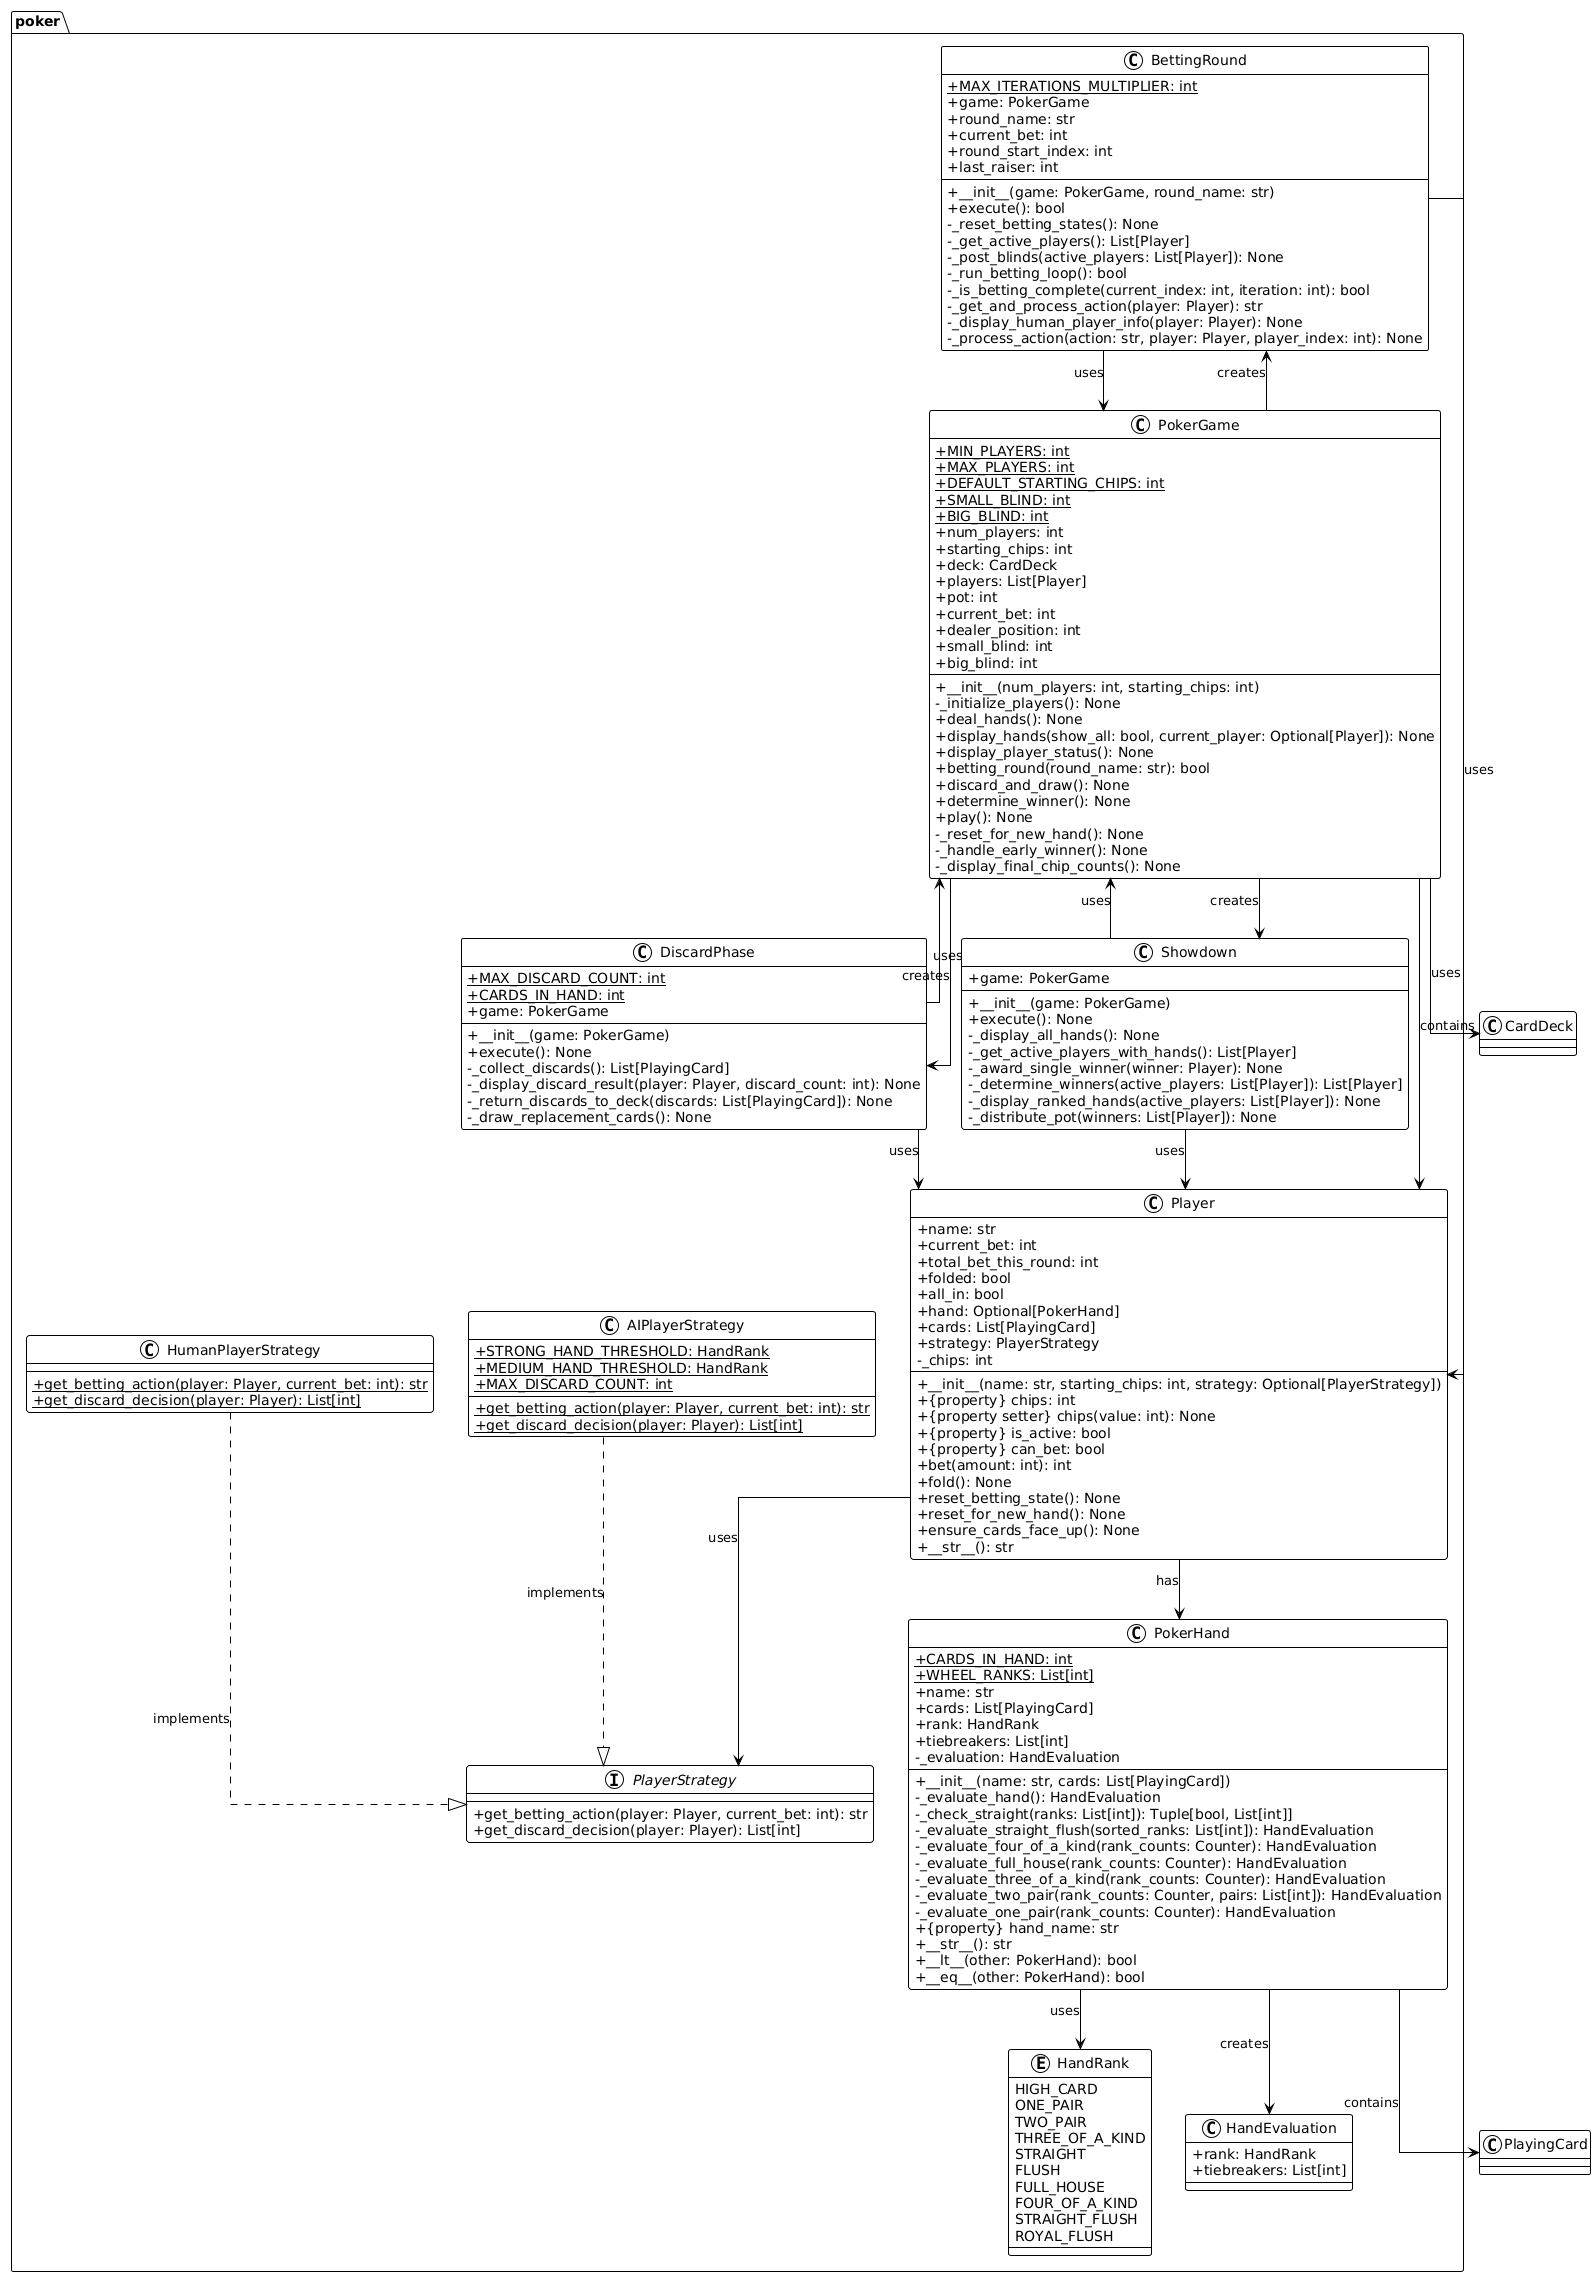

The diagram above was rendered by PlantUML. Its source (embedded in the PNG):
@startuml
!theme plain
skinparam classAttributeIconSize 0
skinparam linetype ortho

package "poker" {
  enum HandRank {
    HIGH_CARD
    ONE_PAIR
    TWO_PAIR
    THREE_OF_A_KIND
    STRAIGHT
    FLUSH
    FULL_HOUSE
    FOUR_OF_A_KIND
    STRAIGHT_FLUSH
    ROYAL_FLUSH
  }

  class HandEvaluation {
    + rank: HandRank
    + tiebreakers: List[int]
  }

  class PokerHand {
    + {static} CARDS_IN_HAND: int
    + {static} WHEEL_RANKS: List[int]
    + name: str
    + cards: List[PlayingCard]
    + rank: HandRank
    + tiebreakers: List[int]
    - _evaluation: HandEvaluation
    --
    + __init__(name: str, cards: List[PlayingCard])
    - _evaluate_hand(): HandEvaluation
    - _check_straight(ranks: List[int]): Tuple[bool, List[int]]
    - _evaluate_straight_flush(sorted_ranks: List[int]): HandEvaluation
    - _evaluate_four_of_a_kind(rank_counts: Counter): HandEvaluation
    - _evaluate_full_house(rank_counts: Counter): HandEvaluation
    - _evaluate_three_of_a_kind(rank_counts: Counter): HandEvaluation
    - _evaluate_two_pair(rank_counts: Counter, pairs: List[int]): HandEvaluation
    - _evaluate_one_pair(rank_counts: Counter): HandEvaluation
    + {property} hand_name: str
    + __str__(): str
    + __lt__(other: PokerHand): bool
    + __eq__(other: PokerHand): bool
  }

  interface PlayerStrategy {
    + get_betting_action(player: Player, current_bet: int): str
    + get_discard_decision(player: Player): List[int]
  }

  class HumanPlayerStrategy {
    + {static} get_betting_action(player: Player, current_bet: int): str
    + {static} get_discard_decision(player: Player): List[int]
  }

  class AIPlayerStrategy {
    + {static} STRONG_HAND_THRESHOLD: HandRank
    + {static} MEDIUM_HAND_THRESHOLD: HandRank
    + {static} MAX_DISCARD_COUNT: int
    + {static} get_betting_action(player: Player, current_bet: int): str
    + {static} get_discard_decision(player: Player): List[int]
  }

  class Player {
    + name: str
    + current_bet: int
    + total_bet_this_round: int
    + folded: bool
    + all_in: bool
    + hand: Optional[PokerHand]
    + cards: List[PlayingCard]
    + strategy: PlayerStrategy
    - _chips: int
    --
    + __init__(name: str, starting_chips: int, strategy: Optional[PlayerStrategy])
    + {property} chips: int
    + {property setter} chips(value: int): None
    + {property} is_active: bool
    + {property} can_bet: bool
    + bet(amount: int): int
    + fold(): None
    + reset_betting_state(): None
    + reset_for_new_hand(): None
    + ensure_cards_face_up(): None
    + __str__(): str
  }

  class BettingRound {
    + {static} MAX_ITERATIONS_MULTIPLIER: int
    + game: PokerGame
    + round_name: str
    + current_bet: int
    + round_start_index: int
    + last_raiser: int
    --
    + __init__(game: PokerGame, round_name: str)
    + execute(): bool
    - _reset_betting_states(): None
    - _get_active_players(): List[Player]
    - _post_blinds(active_players: List[Player]): None
    - _run_betting_loop(): bool
    - _is_betting_complete(current_index: int, iteration: int): bool
    - _get_and_process_action(player: Player): str
    - _display_human_player_info(player: Player): None
    - _process_action(action: str, player: Player, player_index: int): None
  }

  class DiscardPhase {
    + {static} MAX_DISCARD_COUNT: int
    + {static} CARDS_IN_HAND: int
    + game: PokerGame
    --
    + __init__(game: PokerGame)
    + execute(): None
    - _collect_discards(): List[PlayingCard]
    - _display_discard_result(player: Player, discard_count: int): None
    - _return_discards_to_deck(discards: List[PlayingCard]): None
    - _draw_replacement_cards(): None
  }

  class Showdown {
    + game: PokerGame
    --
    + __init__(game: PokerGame)
    + execute(): None
    - _display_all_hands(): None
    - _get_active_players_with_hands(): List[Player]
    - _award_single_winner(winner: Player): None
    - _determine_winners(active_players: List[Player]): List[Player]
    - _display_ranked_hands(active_players: List[Player]): None
    - _distribute_pot(winners: List[Player]): None
  }

  class PokerGame {
    + {static} MIN_PLAYERS: int
    + {static} MAX_PLAYERS: int
    + {static} DEFAULT_STARTING_CHIPS: int
    + {static} SMALL_BLIND: int
    + {static} BIG_BLIND: int
    + num_players: int
    + starting_chips: int
    + deck: CardDeck
    + players: List[Player]
    + pot: int
    + current_bet: int
    + dealer_position: int
    + small_blind: int
    + big_blind: int
    --
    + __init__(num_players: int, starting_chips: int)
    - _initialize_players(): None
    + deal_hands(): None
    + display_hands(show_all: bool, current_player: Optional[Player]): None
    + display_player_status(): None
    + betting_round(round_name: str): bool
    + discard_and_draw(): None
    + determine_winner(): None
    + play(): None
    - _reset_for_new_hand(): None
    - _handle_early_winner(): None
    - _display_final_chip_counts(): None
  }
}

PokerHand --> HandRank : uses
PokerHand --> HandEvaluation : creates
PokerHand --> PlayingCard : contains
Player --> PokerHand : has
Player --> PlayerStrategy : uses
HumanPlayerStrategy ..|> PlayerStrategy : implements
AIPlayerStrategy ..|> PlayerStrategy : implements
BettingRound --> PokerGame : uses
BettingRound --> Player : uses
DiscardPhase --> PokerGame : uses
DiscardPhase --> Player : uses
Showdown --> PokerGame : uses
Showdown --> Player : uses
PokerGame --> Player : contains
PokerGame --> CardDeck : uses
PokerGame --> BettingRound : creates
PokerGame --> DiscardPhase : creates
PokerGame --> Showdown : creates
@enduml